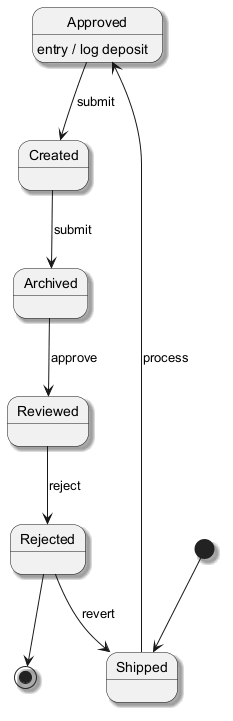

The diagram above was rendered by PlantUML. Its source (embedded in the PNG):
@startuml
skinparam backgroundColor #FFFFFF
skinparam classBackgroundColor #F3E5F5
skinparam classBorderColor #6A1B9A
skinparam shadowing true
[*] --> Shipped
Shipped --> Approved : process
Approved --> Created : submit
Approved : entry / log deposit
Created --> Archived : submit
Archived --> Reviewed : approve
Reviewed --> Rejected : reject
Rejected --> Shipped : revert
Rejected --> [*]
@enduml